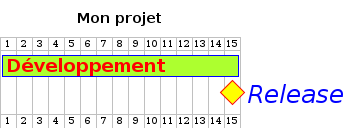

The diagram above was rendered by PlantUML. Its source (embedded in the PNG):
@startgantt
<style>
ganttDiagram {
	task {
		FontName Helvetica
		FontColor red
		FontSize 18
		FontStyle bold
		BackGroundColor GreenYellow
		LineColor blue
	}
	milestone {
		FontColor blue
		FontSize 25
		FontStyle italic
		BackGroundColor yellow
		LineColor red
	}
}
</style>
title Mon projet
[Développement] as [T1] lasts 15 days
[Release] happens at [T1]'s end
@endgantt